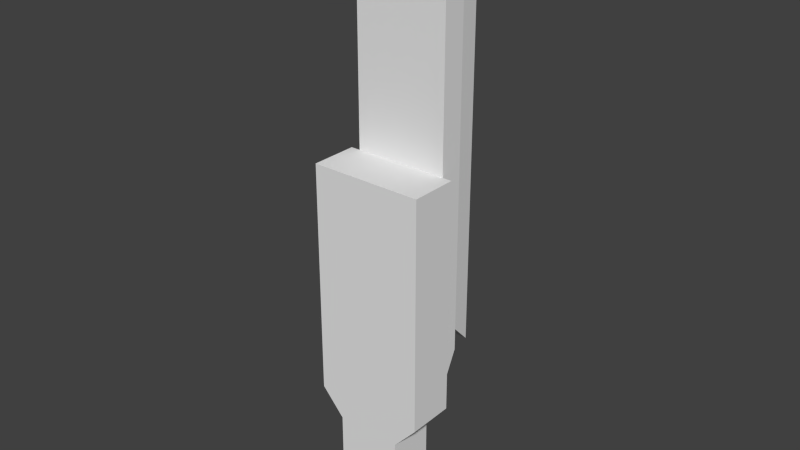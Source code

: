 # Source: gunTest.blend  (saved by Blender 2.75.0; exported with 4.5.12 LTS)
import bpy
from mathutils import Matrix  # noqa: F401  (used for matrix-valued properties, if any)

bpy.ops.wm.read_factory_settings(use_empty=True)
scene = bpy.context.scene
scene.name = 'Scene'

# ---- collections
col_collection_1 = bpy.data.collections.new('Collection 1'); scene.collection.children.link(col_collection_1)

# ---- world
world_world = bpy.data.worlds.new('World'); scene.world = world_world
world_world.color = (0.05088, 0.05088, 0.05088)
world_world.use_sun_shadow = False
world_world.sun_shadow_jitter_overblur = 0.0
world_world.cycles.sampling_method = 'MANUAL'
world_world.cycles.sample_map_resolution = 256

# ---- meshes
me_cube_001 = bpy.data.meshes.new('Cube.001')
me_cube_001.from_pydata([(-1.0, 1.0, 6.0), (-1.0, 1.5, 6.0), (-1.0, 1.0, -3.0), (-1.0, 1.5, -1.98), (1.0, 1.0, 6.0), (1.0, 1.5, 6.0), (1.0, 1.0, -3.0), (1.0, 1.5, -1.98), (-1.2, 0.0, 1.953), (-1.2, 1.0, 1.953), (-1.2, 0.0, -3.047), (-1.2, 1.0, -3.047), (1.2, 0.0, 1.953), (1.2, 1.0, 1.953), (1.2, 0.0, -3.047), (1.2, 1.0, -3.047), (-0.7034, 1.0, -3.606), (-0.7034, 0.0, -3.606), (0.7034, 1.0, -3.606), (0.7034, 0.0, -3.606), (-0.7034, 1.0, -5.655), (-0.7034, -2.384e-07, -5.655), (0.7034, 1.0, -5.655), (0.7034, -2.384e-07, -5.655), (-1.2, 1.0, -3.047), (1.2, 1.0, -3.047), (-0.7034, 1.0, -3.606), (0.7034, 1.0, -3.606), (0.9, 2.0, 7.0), (0.9, 2.0, -2.0), (1.0, 1.02, 7.0), (1.0, 1.02, -1.0), (0.1, 2.0, 7.0), (0.1, 2.0, -2.0), (7.451e-09, 1.02, 7.0), (7.451e-09, 1.02, -1.0), (-1.0, 1.02, -1.0), (-1.0, 1.02, 7.0), (-0.9, 2.0, -2.0), (-0.9, 2.0, 7.0), (-2.384e-07, 1.02, -1.0), (-2.384e-07, 1.02, 7.0), (-0.1, 2.0, -2.0), (-0.1, 2.0, 7.0)], [], [(1, 3, 2, 0), (3, 7, 6, 2), (7, 5, 4, 6), (5, 1, 0, 4), (0, 2, 6, 4), (5, 7, 3, 1), (9, 11, 10, 8), (14, 10, 17, 19), (15, 13, 12, 14), (13, 9, 8, 12), (8, 10, 14, 12), (13, 15, 11, 9), (16, 18, 22, 20), (10, 11, 16, 17), (15, 14, 19, 18), (20, 22, 23, 21), (18, 19, 23, 22), (17, 16, 20, 21), (19, 17, 21, 23), (24, 25, 27, 26), (35, 33, 29, 31), (32, 28, 29, 33), (34, 32, 33, 35), (30, 28, 32, 34), (30, 34, 35, 31), (28, 30, 31, 29), (37, 39, 38, 36), (41, 37, 36, 40), (36, 38, 42, 40), (43, 41, 40, 42), (39, 43, 42, 38), (41, 43, 39, 37)])
_uv = me_cube_001.uv_layers.new(name='UVMap')
_uv.uv.foreach_set('vector', [2.411e-05, 1.0, 2.357e-05, 0.1133, 0.05558, 2.357e-05, 0.05558, 1.0, 7.534e-05, 7.534e-05, 0.9999, 7.534e-05, 0.9999, 0.5678, 7.534e-05, 0.5678, 0.05558, 0.1133, 0.05558, 1.0, 2.361e-05, 1.0, 2.357e-05, 2.357e-05, 0.0, 0.0, 0.0, 0.0, 0.0, 0.0, 0.0, 0.0, 4.741e-05, 1.0, 4.714e-05, 4.714e-05, 0.2222, 4.714e-05, 0.2222, 1.0, 5.006e-05, 0.9999, 5.012e-05, 5.006e-05, 0.2506, 5.006e-05, 0.2506, 0.9999, 4.493e-05, 1.0, 4.472e-05, 4.472e-05, 0.2, 4.472e-05, 0.2, 1.0, 1.0, 0.2329, 4.826e-05, 0.2329, 0.2069, 4.826e-05, 0.7931, 4.826e-05, 0.2, 4.472e-05, 0.2, 1.0, 4.475e-05, 1.0, 4.472e-05, 4.472e-05, 0.9999, 0.4167, 6.454e-05, 0.4167, 6.454e-05, 6.454e-05, 0.9999, 6.454e-05, 6.946e-05, 0.9999, 6.927e-05, 6.932e-05, 0.48, 6.927e-05, 0.48, 0.9999, 6.946e-05, 0.9999, 6.927e-05, 6.932e-05, 0.48, 6.927e-05, 0.48, 0.9999, 0.6867, 0.9999, 8.29e-05, 0.9999, 8.285e-05, 8.285e-05, 0.6867, 8.285e-05, 0.7477, 8.646e-05, 0.7477, 0.9999, 8.646e-05, 0.9999, 8.652e-05, 8.672e-05, 0.9999, 0.7477, 8.646e-05, 0.7477, 8.659e-05, 8.646e-05, 0.9999, 8.698e-05, 8.429e-05, 8.429e-05, 0.9999, 8.429e-05, 0.9999, 0.7108, 8.429e-05, 0.7108, 0.4881, 0.9999, 6.991e-05, 0.9999, 6.985e-05, 6.985e-05, 0.4881, 6.985e-05, 0.4881, 0.9999, 6.99e-05, 0.9999, 6.985e-05, 6.985e-05, 0.4881, 6.985e-05, 0.6867, 0.9999, 8.291e-05, 0.9999, 8.285e-05, 8.285e-05, 0.6867, 8.285e-05, 4.826e-05, 4.826e-05, 1.0, 4.846e-05, 0.7931, 0.2329, 0.2069, 0.2329, 0.000101, 0.4999, 0.0511, 0.000101, 0.4591, 0.000101, 0.5101, 0.4999, 0.1143, 1.0, 3.385e-05, 0.9999, 0.0003791, 3.385e-05, 0.1147, 7.333e-05, 0.1408, 1.0, 3.751e-05, 1.0, 3.751e-05, 3.751e-05, 0.1408, 3.751e-05, 0.0, 0.0, 0.0, 0.0, 0.0, 0.0, 0.0, 0.0, 0.0, 0.0, 0.0, 0.0, 0.0, 0.0, 0.0, 0.0, 0.1408, 1.0, 3.751e-05, 1.0, 3.751e-05, 3.751e-05, 0.1408, 3.751e-05, 0.1408, 1.0, 3.751e-05, 1.0, 3.751e-05, 3.751e-05, 0.1408, 3.752e-05, 0.0, 0.0, 0.0, 0.0, 0.0, 0.0, 0.0, 0.0, 0.000101, 0.9999, 0.0511, 0.5001, 0.4591, 0.5001, 0.5101, 0.9999, 0.1408, 1.0, 3.751e-05, 1.0, 3.751e-05, 3.751e-05, 0.1408, 3.752e-05, 1.004, 1.0, -0.01473, 1.0, -0.01473, 2.981e-05, 1.004, 2.981e-05, 0.0, 0.0, 0.0, 0.0, 0.0, 0.0, 0.0, 0.0])
me_cube_001.use_remesh_preserve_volume = False
me_cube_001.use_remesh_preserve_attributes = False
me_cube_001.use_mirror_vertex_groups = False
me_cube_001.update()

# ---- objects
ob_cube = bpy.data.objects.new('Cube', me_cube_001)

# ---- transforms, parenting, visibility, modifiers, constraints
ob_cube.location = (0.0, 0.0, 0.0)
ob_cube.lineart.crease_threshold = 0.0

# ---- collection membership
col_collection_1.objects.link(ob_cube)

# ---- scene / render settings (as saved in the file)
scene.frame_start = 1; scene.frame_end = 250; scene.frame_set(1)
scene.render.engine = 'BLENDER_EEVEE_NEXT'
scene.render.resolution_percentage = 50
scene.render.dither_intensity = 0.0
scene.cycles.use_denoising = False
scene.cycles.samples = 10
scene.cycles.sampling_pattern = 'TABULATED_SOBOL'
scene.cycles.light_sampling_threshold = 0.0
scene.cycles.use_adaptive_sampling = False
scene.cycles.use_light_tree = False
scene.cycles.blur_glossy = 0.0
scene.cycles.pixel_filter_type = 'GAUSSIAN'
scene.cycles.sample_clamp_indirect = 0.0
scene.view_settings.view_transform = 'Standard'
bpy.context.view_layer.update()

# ---- added for rendering (the .blend has no active camera and no usable light): camera, sun
cam_auto = bpy.data.cameras.new('AutoCamera')
cam_auto.lens = 50.0
cam_auto.sensor_width = 36.0
cam_auto.clip_end = 1000.0
ob_auto_camera = bpy.data.objects.new('AutoCamera', cam_auto)
scene.collection.objects.link(ob_auto_camera)
ob_auto_camera.location = (12.0602, -13.4722, 10.3207)
ob_auto_camera.rotation_euler = (1.09748, -7.21219e-08, 0.694738)
scene.camera = ob_auto_camera
light_auto_sun = bpy.data.lights.new('AutoSun', 'SUN')
light_auto_sun.energy = 3.0
light_auto_sun.angle = 0.0523599
ob_auto_sun = bpy.data.objects.new('AutoSun', light_auto_sun)
scene.collection.objects.link(ob_auto_sun)
ob_auto_sun.rotation_euler = (0.872665, 0.174533, 0.523599)
bpy.context.view_layer.update()
